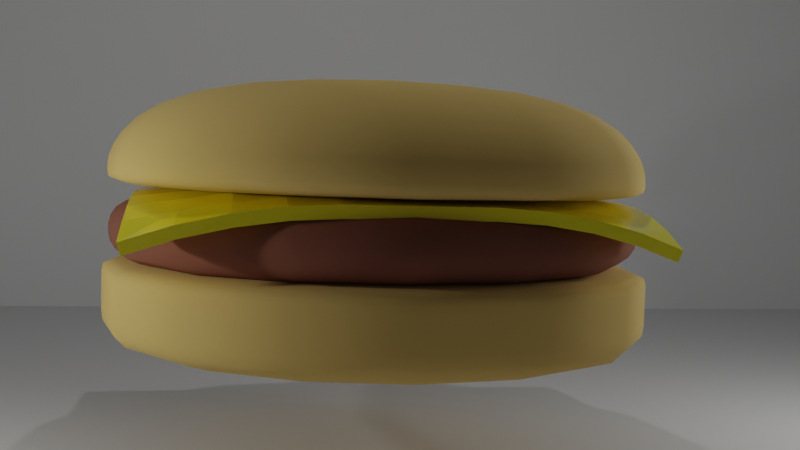 # Source: hamburger.blend  (saved by Blender 2.91.10; exported with 4.5.12 LTS)
import bpy
from mathutils import Matrix  # noqa: F401  (used for matrix-valued properties, if any)

bpy.ops.wm.read_factory_settings(use_empty=True)
scene = bpy.context.scene
scene.name = 'Scene'

# ---- collections
col_collection = bpy.data.collections.new('Collection'); scene.collection.children.link(col_collection)

# ---- materials (node trees are filled in below, after node groups)
mat_bun_material = bpy.data.materials.new('Bun material')
mat_material_002 = bpy.data.materials.new('Material.002')
mat_cheese = bpy.data.materials.new('Cheese')
mat_material = bpy.data.materials.new('Material')
mat_material_001 = bpy.data.materials.new('Material.001')

# ---- node groups
ng_auto_smooth = bpy.data.node_groups.new('Auto Smooth', 'GeometryNodeTree')
_s = ng_auto_smooth.interface.new_socket(name='Geometry', in_out='OUTPUT', socket_type='NodeSocketGeometry')
_s = ng_auto_smooth.interface.new_socket(name='Geometry', in_out='INPUT', socket_type='NodeSocketGeometry')
_s = ng_auto_smooth.interface.new_socket(name='Angle', in_out='INPUT', socket_type='NodeSocketFloat')
_s.subtype = 'ANGLE'
_s.min_value = 0.0
_s.max_value = 3.142
ng_auto_smooth.is_modifier = True
_N = ng_auto_smooth.nodes; _L = ng_auto_smooth.links
n0 = _N.new('NodeGroupOutput'); n0.name = 'Group Output'; n0.location = (480, -100)
n1 = _N.new('NodeGroupInput'); n1.name = 'Group Input'; n1.location = (-420, -300)
n2 = _N.new('NodeGroupInput'); n2.name = 'Group Input.001'; n2.location = (-60, -100)
n3 = _N.new('GeometryNodeSetShadeSmooth'); n3.name = 'Set Shade Smooth'; n3.location = (120, -100)
n3.domain = 'EDGE'
n4 = _N.new('GeometryNodeSetShadeSmooth'); n4.name = 'Set Shade Smooth.001'; n4.location = (300, -100)
n5 = _N.new('GeometryNodeInputMeshEdgeAngle'); n5.name = 'Edge Angle'; n5.location = (-420, -220)
n6 = _N.new('GeometryNodeInputEdgeSmooth'); n6.name = 'Is Edge Smooth'; n6.location = (-60, -160)
n7 = _N.new('GeometryNodeInputShadeSmooth'); n7.name = 'Is Face Smooth'; n7.location = (-240, -340)
n8 = _N.new('FunctionNodeBooleanMath'); n8.name = 'Boolean Math'; n8.location = (-60, -220)
n9 = _N.new('FunctionNodeCompare'); n9.name = 'Compare'; n9.location = (-240, -180)
n9.operation = 'LESS_EQUAL'
_L.new(n5.outputs[0], n9.inputs[0])
_L.new(n4.outputs[0], n0.inputs[0])
_L.new(n1.outputs[1], n9.inputs[1])
_L.new(n9.outputs[0], n8.inputs[0])
_L.new(n7.outputs[0], n8.inputs[1])
_L.new(n2.outputs[0], n3.inputs[0])
_L.new(n6.outputs[0], n3.inputs[1])
_L.new(n3.outputs[0], n4.inputs[0])
_L.new(n8.outputs[0], n3.inputs[2])
n0.is_active_output = True

# ---- material node trees
mat_bun_material.use_nodes = True; mat_bun_material.node_tree.nodes.clear()
_N = mat_bun_material.node_tree.nodes; _L = mat_bun_material.node_tree.links
n0 = _N.new('ShaderNodeBsdfPrincipled'); n0.name = 'Principled BSDF'; n0.location = (10, 300)
n0.distribution = 'GGX'
n0.subsurface_method = 'BURLEY'
n0.inputs[0].default_value = (0.8, 0.5517, 0.1729, 1.0)
n0.inputs[2].default_value = 1.0
n0.inputs[3].default_value = 1.45
n0.inputs[27].default_value = (0.0, 0.0, 0.0, 1.0)
n0.inputs[28].default_value = 1.0
n1 = _N.new('ShaderNodeOutputMaterial'); n1.name = 'Material Output'; n1.location = (300, 300)
_L.new(n0.outputs[0], n1.inputs[0])
n1.is_active_output = True
mat_material_002.use_nodes = True; mat_material_002.node_tree.nodes.clear()
_N = mat_material_002.node_tree.nodes; _L = mat_material_002.node_tree.links
n0 = _N.new('ShaderNodeBsdfPrincipled'); n0.name = 'Principled BSDF'; n0.location = (10, 300)
n0.distribution = 'GGX'
n0.subsurface_method = 'BURLEY'
n0.inputs[0].default_value = (0.2529, 0.08998, 0.05296, 1.0)
n0.inputs[2].default_value = 1.0
n0.inputs[3].default_value = 1.45
n0.inputs[27].default_value = (0.0, 0.0, 0.0, 1.0)
n0.inputs[28].default_value = 1.0
n1 = _N.new('ShaderNodeOutputMaterial'); n1.name = 'Material Output'; n1.location = (300, 300)
_L.new(n0.outputs[0], n1.inputs[0])
n1.is_active_output = True
mat_cheese.use_nodes = True; mat_cheese.node_tree.nodes.clear()
_N = mat_cheese.node_tree.nodes; _L = mat_cheese.node_tree.links
n0 = _N.new('ShaderNodeBsdfPrincipled'); n0.name = 'Principled BSDF'; n0.location = (10, 300)
n0.distribution = 'GGX'
n0.subsurface_method = 'BURLEY'
n0.inputs[0].default_value = (1.0, 0.8911, 0.0, 1.0)
n0.inputs[2].default_value = 0.1694
n0.inputs[3].default_value = 1.45
n0.inputs[27].default_value = (0.0, 0.0, 0.0, 1.0)
n0.inputs[28].default_value = 1.0
n1 = _N.new('ShaderNodeOutputMaterial'); n1.name = 'Material Output'; n1.location = (300, 300)
_L.new(n0.outputs[0], n1.inputs[0])
n1.is_active_output = True
mat_material.use_nodes = True; mat_material.node_tree.nodes.clear()
_N = mat_material.node_tree.nodes; _L = mat_material.node_tree.links
n0 = _N.new('ShaderNodeBsdfPrincipled'); n0.name = 'Principled BSDF'; n0.location = (10, 300)
n0.distribution = 'GGX'
n0.subsurface_method = 'BURLEY'
n0.inputs[3].default_value = 1.45
n0.inputs[27].default_value = (0.0, 0.0, 0.0, 1.0)
n0.inputs[28].default_value = 1.0
n1 = _N.new('ShaderNodeOutputMaterial'); n1.name = 'Material Output'; n1.location = (300, 300)
_L.new(n0.outputs[0], n1.inputs[0])
n1.is_active_output = True
mat_material_001.use_nodes = True; mat_material_001.node_tree.nodes.clear()
_N = mat_material_001.node_tree.nodes; _L = mat_material_001.node_tree.links
n0 = _N.new('ShaderNodeBsdfPrincipled'); n0.name = 'Principled BSDF'; n0.location = (10, 300)
n0.distribution = 'GGX'
n0.subsurface_method = 'BURLEY'
n0.inputs[3].default_value = 1.45
n0.inputs[27].default_value = (0.0, 0.0, 0.0, 1.0)
n0.inputs[28].default_value = 1.0
n1 = _N.new('ShaderNodeOutputMaterial'); n1.name = 'Material Output'; n1.location = (300, 300)
_L.new(n0.outputs[0], n1.inputs[0])
n1.is_active_output = True

# ---- world
world_world = bpy.data.worlds.new('World'); scene.world = world_world
world_world.use_nodes = True; world_world.node_tree.nodes.clear()
_N = world_world.node_tree.nodes; _L = world_world.node_tree.links
n0 = _N.new('ShaderNodeOutputWorld'); n0.name = 'World Output'; n0.location = (300, 300)
n1 = _N.new('ShaderNodeBackground'); n1.name = 'Background'; n1.location = (10, 300)
n1.inputs[0].default_value = (0.05088, 0.05088, 0.05088, 1.0)
_L.new(n1.outputs[0], n0.inputs[0])
n0.is_active_output = True
world_world.color = (0.05088, 0.05088, 0.05088)
world_world.use_sun_shadow = False
world_world.sun_shadow_jitter_overblur = 0.0

# ---- cameras
cam_camera_001 = bpy.data.cameras.new('Camera.001')

# ---- lights
light_point = bpy.data.lights.new('Point', 'POINT')
light_point.transmission_factor = 0.0
light_point.energy = 800.0
light_point.shadow_soft_size = 0.25
light_point.shadow_maximum_resolution = 0.006
light_point.use_absolute_resolution = True
light_point_001 = bpy.data.lights.new('Point.001', 'POINT')
light_point_001.transmission_factor = 0.0
light_point_001.energy = 800.0
light_point_001.shadow_soft_size = 1.985
light_point_001.shadow_maximum_resolution = 0.006
light_point_001.use_absolute_resolution = True
light_point_002 = bpy.data.lights.new('Point.002', 'POINT')
light_point_002.transmission_factor = 0.0
light_point_002.energy = 800.0
light_point_002.shadow_soft_size = 0.25
light_point_002.shadow_maximum_resolution = 0.006
light_point_002.use_absolute_resolution = True

# ---- meshes
me_cube_003 = bpy.data.meshes.new('Cube.003')
me_cube_003.from_pydata([(-5.0, -5.0, 2.187), (-5.0, -5.0, 3.943), (-5.0, 5.0, 2.187), (-5.0, 5.0, 3.943), (5.0, -5.0, 2.187), (5.0, -5.0, 3.943), (5.0, 5.0, 2.187), (5.0, 5.0, 3.943), (-5.0, -5.0, 3.71), (-5.0, 5.0, 3.71), (5.0, 5.0, 3.741), (5.0, -5.0, 3.741), (-5.0, 5.0, 2.979), (5.0, 5.0, 2.979), (5.0, -5.0, 2.979), (-5.0, -5.0, 2.979)], [], [(8, 1, 3, 9), (9, 3, 7, 10), (10, 7, 5, 11), (11, 5, 1, 8), (2, 6, 4, 0), (7, 3, 1, 5), (14, 11, 8, 15), (13, 10, 11, 14), (12, 9, 10, 13), (15, 8, 9, 12), (0, 15, 12, 2), (2, 12, 13, 6), (6, 13, 14, 4), (4, 14, 15, 0)])
me_cube_003.polygons.foreach_set('use_smooth', [True] * 14)
_uv = me_cube_003.uv_layers.new(name='UVMap')
_uv.uv.foreach_set('vector', [0.6092, 0.0, 0.625, 0.0, 0.625, 0.25, 0.6092, 0.25, 0.6092, 0.25, 0.625, 0.25, 0.625, 0.5, 0.6092, 0.5, 0.6092, 0.5, 0.625, 0.5, 0.625, 0.75, 0.6092, 0.75, 0.6092, 0.75, 0.625, 0.75, 0.625, 1.0, 0.6092, 1.0, 0.125, 0.5, 0.375, 0.5, 0.375, 0.75, 0.125, 0.75, 0.625, 0.5, 0.875, 0.5, 0.875, 0.75, 0.625, 0.75, 0.5287, 0.75, 0.6092, 0.75, 0.6092, 1.0, 0.5287, 1.0, 0.5287, 0.5, 0.6092, 0.5, 0.6092, 0.75, 0.5287, 0.75, 0.5287, 0.25, 0.6092, 0.25, 0.6092, 0.5, 0.5287, 0.5, 0.5287, 0.0, 0.6092, 0.0, 0.6092, 0.25, 0.5287, 0.25, 0.375, 0.0, 0.5287, 0.0, 0.5287, 0.25, 0.375, 0.25, 0.375, 0.25, 0.5287, 0.25, 0.5287, 0.5, 0.375, 0.5, 0.375, 0.5, 0.5287, 0.5, 0.5287, 0.75, 0.375, 0.75, 0.375, 0.75, 0.5287, 0.75, 0.5287, 1.0, 0.375, 1.0])
me_cube_003.materials.append(mat_bun_material)
me_cube_003.use_remesh_fix_poles = True
me_cube_003.use_remesh_preserve_attributes = False
me_cube_003.use_mirror_vertex_groups = False
me_cube_003.update()
me_cube_005 = bpy.data.meshes.new('Cube.005')
me_cube_005.from_pydata([(-4.362, -4.14, 1.954), (-3.771, -3.771, 3.26), (-4.362, 4.14, 1.954), (-3.771, 3.771, 3.26), (3.919, -4.14, 1.954), (3.771, -3.771, 3.296), (3.919, 4.14, 1.954), (3.771, 3.771, 3.296), (-4.798, -4.893, 2.966), (-4.798, 4.893, 3.077), (4.987, 4.893, 3.107), (4.987, -4.893, 2.996), (-4.798, 4.893, 2.362), (4.987, 4.893, 2.362), (4.987, -4.893, 2.251), (-4.798, -4.893, 2.251)], [], [(8, 1, 3, 9), (9, 3, 7, 10), (10, 7, 5, 11), (11, 5, 1, 8), (2, 6, 4, 0), (7, 3, 1, 5), (14, 11, 8, 15), (13, 10, 11, 14), (12, 9, 10, 13), (15, 8, 9, 12), (0, 15, 12, 2), (2, 12, 13, 6), (6, 13, 14, 4), (4, 14, 15, 0)])
me_cube_005.polygons.foreach_set('use_smooth', [True] * 14)
_uv = me_cube_005.uv_layers.new(name='UVMap')
_uv.uv.foreach_set('vector', [0.6092, 0.0, 0.625, 0.0, 0.625, 0.25, 0.6092, 0.25, 0.6092, 0.25, 0.625, 0.25, 0.625, 0.5, 0.6092, 0.5, 0.6092, 0.5, 0.625, 0.5, 0.625, 0.75, 0.6092, 0.75, 0.6092, 0.75, 0.625, 0.75, 0.625, 1.0, 0.6092, 1.0, 0.125, 0.5, 0.375, 0.5, 0.375, 0.75, 0.125, 0.75, 0.625, 0.5, 0.875, 0.5, 0.875, 0.75, 0.625, 0.75, 0.5287, 0.75, 0.6092, 0.75, 0.6092, 1.0, 0.5287, 1.0, 0.5287, 0.5, 0.6092, 0.5, 0.6092, 0.75, 0.5287, 0.75, 0.5287, 0.25, 0.6092, 0.25, 0.6092, 0.5, 0.5287, 0.5, 0.5287, 0.0, 0.6092, 0.0, 0.6092, 0.25, 0.5287, 0.25, 0.375, 0.0, 0.5287, 0.0, 0.5287, 0.25, 0.375, 0.25, 0.375, 0.25, 0.5287, 0.25, 0.5287, 0.5, 0.375, 0.5, 0.375, 0.5, 0.5287, 0.5, 0.5287, 0.75, 0.375, 0.75, 0.375, 0.75, 0.5287, 0.75, 0.5287, 1.0, 0.375, 1.0])
me_cube_005.materials.append(mat_material_002)
me_cube_005.use_remesh_fix_poles = True
me_cube_005.use_remesh_preserve_attributes = False
me_cube_005.use_mirror_vertex_groups = False
me_cube_005.update()
me_plane = bpy.data.meshes.new('Plane')
me_plane.from_pydata([(-4.194, -4.011, -0.7556), (3.89, -4.011, -0.7556), (-4.194, 4.073, -0.7556), (3.89, 4.073, -0.7556), (-4.167, 3.28, -0.509), (-4.14, 2.504, -0.3308), (-4.118, 1.746, -0.2212), (-4.106, 1.003, -0.18), (-4.105, 0.2681, -0.1797), (-4.105, -0.4669, -0.1797), (-4.106, -1.202, -0.18), (-4.114, -1.928, -0.2212), (-4.133, -2.638, -0.3308), (-4.161, -3.333, -0.509), (-3.447, -4.073, -0.509), (-2.686, -4.114, -0.3308), (-1.922, -4.136, -0.2212), (-1.166, -4.141, -0.18), (-0.4308, -4.141, -0.1797), (0.3041, -4.141, -0.1797), (1.043, -4.14, -0.18), (1.783, -4.128, -0.2212), (2.506, -4.102, -0.3308), (3.208, -4.063, -0.509), (3.923, -3.333, -0.509), (3.951, -2.638, -0.3308), (3.971, -1.928, -0.2212), (3.979, -1.202, -0.18), (3.979, -0.4669, -0.1797), (3.979, 0.2681, -0.1797), (3.979, 1.003, -0.18), (3.966, 1.746, -0.2212), (3.944, 2.504, -0.3308), (3.917, 3.28, -0.509), (3.208, 4.021, -0.509), (2.506, 3.982, -0.3308), (1.783, 3.956, -0.2212), (1.043, 3.944, -0.18), (0.3041, 3.943, -0.1797), (-0.4308, 3.943, -0.1797), (-1.166, 3.943, -0.18), (-1.922, 3.948, -0.2212), (-2.686, 3.97, -0.3308), (-3.447, 4.011, -0.509), (-3.403, -3.313, -0.3509), (-3.375, -2.605, -0.222), (-3.353, -1.888, -0.133), (-3.343, -1.158, -0.1026), (-3.343, -0.4234, -0.1026), (-3.343, 0.3115, -0.1026), (-3.343, 1.046, -0.1026), (-3.356, 1.786, -0.1328), (-3.38, 2.538, -0.2219), (-3.407, 3.301, -0.3496), (-2.65, -3.342, -0.2222), (-2.612, -2.589, -0.1059), (-2.594, -1.862, -0.05787), (-2.589, -1.128, -0.04968), (-2.589, -0.3935, -0.04969), (-2.589, 0.3414, -0.04969), (-2.589, 1.076, -0.04967), (-2.595, 1.812, -0.05763), (-2.614, 2.555, -0.1044), (-2.651, 3.272, -0.2211), (-1.89, -3.359, -0.1329), (-1.86, -2.597, -0.05832), (-1.844, -1.847, -0.02094), (-1.844, -1.112, -0.02081), (-1.844, -0.3772, -0.02082), (-1.844, 0.3577, -0.02082), (-1.844, 1.093, -0.02081), (-1.844, 1.828, -0.02068), (-1.86, 2.547, -0.05779), (-1.89, 3.255, -0.1326), (-1.138, -3.363, -0.1026), (-1.12, -2.598, -0.04969), (-1.109, -1.847, -0.02082), (-1.107, -1.109, -0.01494), (-1.107, -0.3739, -0.01494), (-1.107, 0.361, -0.01494), (-1.107, 1.096, -0.01494), (-1.109, 1.828, -0.02082), (-1.12, 2.546, -0.04968), (-1.138, 3.251, -0.1026), (-0.4034, -3.363, -0.1026), (-0.3846, -2.598, -0.04969), (-0.3744, -1.847, -0.02082), (-0.3723, -1.109, -0.01494), (-0.3723, -0.3739, -0.01494), (-0.3723, 0.361, -0.01494), (-0.3723, 1.096, -0.01494), (-0.3744, 1.828, -0.02082), (-0.3846, 2.546, -0.04969), (-0.4034, 3.251, -0.1026), (0.3315, -3.363, -0.1026), (0.3503, -2.598, -0.04969), (0.3605, -1.847, -0.02082), (0.3626, -1.109, -0.01494), (0.3626, -0.3739, -0.01494), (0.3626, 0.361, -0.01494), (0.3626, 1.096, -0.01494), (0.3605, 1.828, -0.02082), (0.3503, 2.546, -0.04969), (0.3315, 3.251, -0.1026), (1.069, -3.362, -0.1027), (1.085, -2.598, -0.04975), (1.095, -1.847, -0.02084), (1.098, -1.109, -0.01494), (1.098, -0.3739, -0.01494), (1.098, 0.361, -0.01494), (1.098, 1.096, -0.01494), (1.095, 1.828, -0.02079), (1.085, 2.546, -0.04962), (1.069, 3.252, -0.1026), (1.811, -3.353, -0.1331), (1.827, -2.595, -0.05858), (1.831, -1.847, -0.02111), (1.83, -1.112, -0.02082), (1.83, -0.3772, -0.02082), (1.83, 0.3577, -0.02082), (1.83, 1.093, -0.02082), (1.83, 1.827, -0.02111), (1.824, 2.55, -0.0575), (1.808, 3.261, -0.1325), (2.536, -3.332, -0.2223), (2.558, -2.584, -0.1067), (2.558, -1.861, -0.0587), (2.555, -1.128, -0.04969), (2.555, -0.3935, -0.04969), (2.555, 0.3414, -0.04969), (2.555, 1.076, -0.0497), (2.555, 1.813, -0.0588), (2.552, 2.559, -0.1068), (2.532, 3.282, -0.2209), (3.245, -3.305, -0.3521), (3.26, -2.6, -0.2231), (3.27, -1.886, -0.1334), (3.271, -1.158, -0.1027), (3.271, -0.4234, -0.1026), (3.271, 0.3115, -0.1026), (3.271, 1.046, -0.1027), (3.265, 1.788, -0.1334), (3.252, 2.542, -0.2231), (3.239, 3.308, -0.3521)], [], [(143, 33, 3, 34), (4, 53, 43, 2), (53, 63, 42, 43), (63, 73, 41, 42), (73, 83, 40, 41), (83, 93, 39, 40), (93, 103, 38, 39), (103, 113, 37, 38), (113, 123, 36, 37), (123, 133, 35, 36), (133, 143, 34, 35), (0, 14, 44, 13), (13, 44, 45, 12), (12, 45, 46, 11), (11, 46, 47, 10), (10, 47, 48, 9), (9, 48, 49, 8), (8, 49, 50, 7), (7, 50, 51, 6), (6, 51, 52, 5), (5, 52, 53, 4), (14, 15, 54, 44), (44, 54, 55, 45), (45, 55, 56, 46), (46, 56, 57, 47), (47, 57, 58, 48), (48, 58, 59, 49), (49, 59, 60, 50), (50, 60, 61, 51), (51, 61, 62, 52), (52, 62, 63, 53), (15, 16, 64, 54), (54, 64, 65, 55), (55, 65, 66, 56), (56, 66, 67, 57), (57, 67, 68, 58), (58, 68, 69, 59), (59, 69, 70, 60), (60, 70, 71, 61), (61, 71, 72, 62), (62, 72, 73, 63), (16, 17, 74, 64), (64, 74, 75, 65), (65, 75, 76, 66), (66, 76, 77, 67), (67, 77, 78, 68), (68, 78, 79, 69), (69, 79, 80, 70), (70, 80, 81, 71), (71, 81, 82, 72), (72, 82, 83, 73), (17, 18, 84, 74), (74, 84, 85, 75), (75, 85, 86, 76), (76, 86, 87, 77), (77, 87, 88, 78), (78, 88, 89, 79), (79, 89, 90, 80), (80, 90, 91, 81), (81, 91, 92, 82), (82, 92, 93, 83), (18, 19, 94, 84), (84, 94, 95, 85), (85, 95, 96, 86), (86, 96, 97, 87), (87, 97, 98, 88), (88, 98, 99, 89), (89, 99, 100, 90), (90, 100, 101, 91), (91, 101, 102, 92), (92, 102, 103, 93), (19, 20, 104, 94), (94, 104, 105, 95), (95, 105, 106, 96), (96, 106, 107, 97), (97, 107, 108, 98), (98, 108, 109, 99), (99, 109, 110, 100), (100, 110, 111, 101), (101, 111, 112, 102), (102, 112, 113, 103), (20, 21, 114, 104), (104, 114, 115, 105), (105, 115, 116, 106), (106, 116, 117, 107), (107, 117, 118, 108), (108, 118, 119, 109), (109, 119, 120, 110), (110, 120, 121, 111), (111, 121, 122, 112), (112, 122, 123, 113), (21, 22, 124, 114), (114, 124, 125, 115), (115, 125, 126, 116), (116, 126, 127, 117), (117, 127, 128, 118), (118, 128, 129, 119), (119, 129, 130, 120), (120, 130, 131, 121), (121, 131, 132, 122), (122, 132, 133, 123), (22, 23, 134, 124), (124, 134, 135, 125), (125, 135, 136, 126), (126, 136, 137, 127), (127, 137, 138, 128), (128, 138, 139, 129), (129, 139, 140, 130), (130, 140, 141, 131), (131, 141, 142, 132), (132, 142, 143, 133), (23, 1, 24, 134), (134, 24, 25, 135), (135, 25, 26, 136), (136, 26, 27, 137), (137, 27, 28, 138), (138, 28, 29, 139), (139, 29, 30, 140), (140, 30, 31, 141), (141, 31, 32, 142), (142, 32, 33, 143)])
_uv = me_plane.uv_layers.new(name='UVMap')
_uv.uv.foreach_set('vector', [0.9091, 0.9091, 1.0, 0.9091, 1.0, 1.0, 0.9091, 1.0, 0.0, 0.9091, 0.09091, 0.9091, 0.09091, 1.0, 0.0, 1.0, 0.09091, 0.9091, 0.1818, 0.9091, 0.1818, 1.0, 0.09091, 1.0, 0.1818, 0.9091, 0.2727, 0.9091, 0.2727, 1.0, 0.1818, 1.0, 0.2727, 0.9091, 0.3636, 0.9091, 0.3636, 1.0, 0.2727, 1.0, 0.3636, 0.9091, 0.4545, 0.9091, 0.4545, 1.0, 0.3636, 1.0, 0.4545, 0.9091, 0.5455, 0.9091, 0.5455, 1.0, 0.4545, 1.0, 0.5455, 0.9091, 0.6364, 0.9091, 0.6364, 1.0, 0.5455, 1.0, 0.6364, 0.9091, 0.7273, 0.9091, 0.7273, 1.0, 0.6364, 1.0, 0.7273, 0.9091, 0.8182, 0.9091, 0.8182, 1.0, 0.7273, 1.0, 0.8182, 0.9091, 0.9091, 0.9091, 0.9091, 1.0, 0.8182, 1.0, 0.0, 0.0, 0.09091, 0.0, 0.09091, 0.09091, 0.0, 0.09091, 0.0, 0.09091, 0.09091, 0.09091, 0.09091, 0.1818, 0.0, 0.1818, 0.0, 0.1818, 0.09091, 0.1818, 0.09091, 0.2727, 0.0, 0.2727, 0.0, 0.2727, 0.09091, 0.2727, 0.09091, 0.3636, 0.0, 0.3636, 0.0, 0.3636, 0.09091, 0.3636, 0.09091, 0.4545, 0.0, 0.4545, 0.0, 0.4545, 0.09091, 0.4545, 0.09091, 0.5455, 0.0, 0.5455, 0.0, 0.5455, 0.09091, 0.5455, 0.09091, 0.6364, 0.0, 0.6364, 0.0, 0.6364, 0.09091, 0.6364, 0.09091, 0.7273, 0.0, 0.7273, 0.0, 0.7273, 0.09091, 0.7273, 0.09091, 0.8182, 0.0, 0.8182, 0.0, 0.8182, 0.09091, 0.8182, 0.09091, 0.9091, 0.0, 0.9091, 0.09091, 0.0, 0.1818, 0.0, 0.1818, 0.09091, 0.09091, 0.09091, 0.09091, 0.09091, 0.1818, 0.09091, 0.1818, 0.1818, 0.09091, 0.1818, 0.09091, 0.1818, 0.1818, 0.1818, 0.1818, 0.2727, 0.09091, 0.2727, 0.09091, 0.2727, 0.1818, 0.2727, 0.1818, 0.3636, 0.09091, 0.3636, 0.09091, 0.3636, 0.1818, 0.3636, 0.1818, 0.4545, 0.09091, 0.4545, 0.09091, 0.4545, 0.1818, 0.4545, 0.1818, 0.5455, 0.09091, 0.5455, 0.09091, 0.5455, 0.1818, 0.5455, 0.1818, 0.6364, 0.09091, 0.6364, 0.09091, 0.6364, 0.1818, 0.6364, 0.1818, 0.7273, 0.09091, 0.7273, 0.09091, 0.7273, 0.1818, 0.7273, 0.1818, 0.8182, 0.09091, 0.8182, 0.09091, 0.8182, 0.1818, 0.8182, 0.1818, 0.9091, 0.09091, 0.9091, 0.1818, 0.0, 0.2727, 0.0, 0.2727, 0.09091, 0.1818, 0.09091, 0.1818, 0.09091, 0.2727, 0.09091, 0.2727, 0.1818, 0.1818, 0.1818, 0.1818, 0.1818, 0.2727, 0.1818, 0.2727, 0.2727, 0.1818, 0.2727, 0.1818, 0.2727, 0.2727, 0.2727, 0.2727, 0.3636, 0.1818, 0.3636, 0.1818, 0.3636, 0.2727, 0.3636, 0.2727, 0.4545, 0.1818, 0.4545, 0.1818, 0.4545, 0.2727, 0.4545, 0.2727, 0.5455, 0.1818, 0.5455, 0.1818, 0.5455, 0.2727, 0.5455, 0.2727, 0.6364, 0.1818, 0.6364, 0.1818, 0.6364, 0.2727, 0.6364, 0.2727, 0.7273, 0.1818, 0.7273, 0.1818, 0.7273, 0.2727, 0.7273, 0.2727, 0.8182, 0.1818, 0.8182, 0.1818, 0.8182, 0.2727, 0.8182, 0.2727, 0.9091, 0.1818, 0.9091, 0.2727, 0.0, 0.3636, 0.0, 0.3636, 0.09091, 0.2727, 0.09091, 0.2727, 0.09091, 0.3636, 0.09091, 0.3636, 0.1818, 0.2727, 0.1818, 0.2727, 0.1818, 0.3636, 0.1818, 0.3636, 0.2727, 0.2727, 0.2727, 0.2727, 0.2727, 0.3636, 0.2727, 0.3636, 0.3636, 0.2727, 0.3636, 0.2727, 0.3636, 0.3636, 0.3636, 0.3636, 0.4545, 0.2727, 0.4545, 0.2727, 0.4545, 0.3636, 0.4545, 0.3636, 0.5455, 0.2727, 0.5455, 0.2727, 0.5455, 0.3636, 0.5455, 0.3636, 0.6364, 0.2727, 0.6364, 0.2727, 0.6364, 0.3636, 0.6364, 0.3636, 0.7273, 0.2727, 0.7273, 0.2727, 0.7273, 0.3636, 0.7273, 0.3636, 0.8182, 0.2727, 0.8182, 0.2727, 0.8182, 0.3636, 0.8182, 0.3636, 0.9091, 0.2727, 0.9091, 0.3636, 0.0, 0.4545, 0.0, 0.4545, 0.09091, 0.3636, 0.09091, 0.3636, 0.09091, 0.4545, 0.09091, 0.4545, 0.1818, 0.3636, 0.1818, 0.3636, 0.1818, 0.4545, 0.1818, 0.4545, 0.2727, 0.3636, 0.2727, 0.3636, 0.2727, 0.4545, 0.2727, 0.4545, 0.3636, 0.3636, 0.3636, 0.3636, 0.3636, 0.4545, 0.3636, 0.4545, 0.4545, 0.3636, 0.4545, 0.3636, 0.4545, 0.4545, 0.4545, 0.4545, 0.5455, 0.3636, 0.5455, 0.3636, 0.5455, 0.4545, 0.5455, 0.4545, 0.6364, 0.3636, 0.6364, 0.3636, 0.6364, 0.4545, 0.6364, 0.4545, 0.7273, 0.3636, 0.7273, 0.3636, 0.7273, 0.4545, 0.7273, 0.4545, 0.8182, 0.3636, 0.8182, 0.3636, 0.8182, 0.4545, 0.8182, 0.4545, 0.9091, 0.3636, 0.9091, 0.4545, 0.0, 0.5455, 0.0, 0.5455, 0.09091, 0.4545, 0.09091, 0.4545, 0.09091, 0.5455, 0.09091, 0.5455, 0.1818, 0.4545, 0.1818, 0.4545, 0.1818, 0.5455, 0.1818, 0.5455, 0.2727, 0.4545, 0.2727, 0.4545, 0.2727, 0.5455, 0.2727, 0.5455, 0.3636, 0.4545, 0.3636, 0.4545, 0.3636, 0.5455, 0.3636, 0.5455, 0.4545, 0.4545, 0.4545, 0.4545, 0.4545, 0.5455, 0.4545, 0.5455, 0.5455, 0.4545, 0.5455, 0.4545, 0.5455, 0.5455, 0.5455, 0.5455, 0.6364, 0.4545, 0.6364, 0.4545, 0.6364, 0.5455, 0.6364, 0.5455, 0.7273, 0.4545, 0.7273, 0.4545, 0.7273, 0.5455, 0.7273, 0.5455, 0.8182, 0.4545, 0.8182, 0.4545, 0.8182, 0.5455, 0.8182, 0.5455, 0.9091, 0.4545, 0.9091, 0.5455, 0.0, 0.6364, 0.0, 0.6364, 0.09091, 0.5455, 0.09091, 0.5455, 0.09091, 0.6364, 0.09091, 0.6364, 0.1818, 0.5455, 0.1818, 0.5455, 0.1818, 0.6364, 0.1818, 0.6364, 0.2727, 0.5455, 0.2727, 0.5455, 0.2727, 0.6364, 0.2727, 0.6364, 0.3636, 0.5455, 0.3636, 0.5455, 0.3636, 0.6364, 0.3636, 0.6364, 0.4545, 0.5455, 0.4545, 0.5455, 0.4545, 0.6364, 0.4545, 0.6364, 0.5455, 0.5455, 0.5455, 0.5455, 0.5455, 0.6364, 0.5455, 0.6364, 0.6364, 0.5455, 0.6364, 0.5455, 0.6364, 0.6364, 0.6364, 0.6364, 0.7273, 0.5455, 0.7273, 0.5455, 0.7273, 0.6364, 0.7273, 0.6364, 0.8182, 0.5455, 0.8182, 0.5455, 0.8182, 0.6364, 0.8182, 0.6364, 0.9091, 0.5455, 0.9091, 0.6364, 0.0, 0.7273, 0.0, 0.7273, 0.09091, 0.6364, 0.09091, 0.6364, 0.09091, 0.7273, 0.09091, 0.7273, 0.1818, 0.6364, 0.1818, 0.6364, 0.1818, 0.7273, 0.1818, 0.7273, 0.2727, 0.6364, 0.2727, 0.6364, 0.2727, 0.7273, 0.2727, 0.7273, 0.3636, 0.6364, 0.3636, 0.6364, 0.3636, 0.7273, 0.3636, 0.7273, 0.4545, 0.6364, 0.4545, 0.6364, 0.4545, 0.7273, 0.4545, 0.7273, 0.5455, 0.6364, 0.5455, 0.6364, 0.5455, 0.7273, 0.5455, 0.7273, 0.6364, 0.6364, 0.6364, 0.6364, 0.6364, 0.7273, 0.6364, 0.7273, 0.7273, 0.6364, 0.7273, 0.6364, 0.7273, 0.7273, 0.7273, 0.7273, 0.8182, 0.6364, 0.8182, 0.6364, 0.8182, 0.7273, 0.8182, 0.7273, 0.9091, 0.6364, 0.9091, 0.7273, 0.0, 0.8182, 0.0, 0.8182, 0.09091, 0.7273, 0.09091, 0.7273, 0.09091, 0.8182, 0.09091, 0.8182, 0.1818, 0.7273, 0.1818, 0.7273, 0.1818, 0.8182, 0.1818, 0.8182, 0.2727, 0.7273, 0.2727, 0.7273, 0.2727, 0.8182, 0.2727, 0.8182, 0.3636, 0.7273, 0.3636, 0.7273, 0.3636, 0.8182, 0.3636, 0.8182, 0.4545, 0.7273, 0.4545, 0.7273, 0.4545, 0.8182, 0.4545, 0.8182, 0.5455, 0.7273, 0.5455, 0.7273, 0.5455, 0.8182, 0.5455, 0.8182, 0.6364, 0.7273, 0.6364, 0.7273, 0.6364, 0.8182, 0.6364, 0.8182, 0.7273, 0.7273, 0.7273, 0.7273, 0.7273, 0.8182, 0.7273, 0.8182, 0.8182, 0.7273, 0.8182, 0.7273, 0.8182, 0.8182, 0.8182, 0.8182, 0.9091, 0.7273, 0.9091, 0.8182, 0.0, 0.9091, 0.0, 0.9091, 0.09091, 0.8182, 0.09091, 0.8182, 0.09091, 0.9091, 0.09091, 0.9091, 0.1818, 0.8182, 0.1818, 0.8182, 0.1818, 0.9091, 0.1818, 0.9091, 0.2727, 0.8182, 0.2727, 0.8182, 0.2727, 0.9091, 0.2727, 0.9091, 0.3636, 0.8182, 0.3636, 0.8182, 0.3636, 0.9091, 0.3636, 0.9091, 0.4545, 0.8182, 0.4545, 0.8182, 0.4545, 0.9091, 0.4545, 0.9091, 0.5455, 0.8182, 0.5455, 0.8182, 0.5455, 0.9091, 0.5455, 0.9091, 0.6364, 0.8182, 0.6364, 0.8182, 0.6364, 0.9091, 0.6364, 0.9091, 0.7273, 0.8182, 0.7273, 0.8182, 0.7273, 0.9091, 0.7273, 0.9091, 0.8182, 0.8182, 0.8182, 0.8182, 0.8182, 0.9091, 0.8182, 0.9091, 0.9091, 0.8182, 0.9091, 0.9091, 0.0, 1.0, 0.0, 1.0, 0.09091, 0.9091, 0.09091, 0.9091, 0.09091, 1.0, 0.09091, 1.0, 0.1818, 0.9091, 0.1818, 0.9091, 0.1818, 1.0, 0.1818, 1.0, 0.2727, 0.9091, 0.2727, 0.9091, 0.2727, 1.0, 0.2727, 1.0, 0.3636, 0.9091, 0.3636, 0.9091, 0.3636, 1.0, 0.3636, 1.0, 0.4545, 0.9091, 0.4545, 0.9091, 0.4545, 1.0, 0.4545, 1.0, 0.5455, 0.9091, 0.5455, 0.9091, 0.5455, 1.0, 0.5455, 1.0, 0.6364, 0.9091, 0.6364, 0.9091, 0.6364, 1.0, 0.6364, 1.0, 0.7273, 0.9091, 0.7273, 0.9091, 0.7273, 1.0, 0.7273, 1.0, 0.8182, 0.9091, 0.8182, 0.9091, 0.8182, 1.0, 0.8182, 1.0, 0.9091, 0.9091, 0.9091])
me_plane.materials.append(mat_cheese)
me_plane.use_remesh_fix_poles = True
me_plane.use_remesh_preserve_attributes = False
me_plane.use_mirror_vertex_groups = False
me_plane.update()
me_cube_006 = bpy.data.meshes.new('Cube.006')
me_cube_006.from_pydata([(-3.385, -3.385, 1.932), (-4.925, -4.925, 3.945), (-3.385, 3.385, 1.932), (-4.925, 4.925, 3.945), (3.385, -3.385, 1.932), (4.925, -4.925, 3.945), (3.385, 3.385, 1.932), (4.925, 4.925, 3.945), (-4.925, -4.925, 3.727), (-4.925, 4.925, 3.727), (4.925, 4.925, 3.756), (4.925, -4.925, 3.756), (-4.925, 4.925, 3.068), (4.925, 4.925, 3.068), (4.925, -4.925, 3.068), (-4.925, -4.925, 3.068)], [], [(8, 1, 3, 9), (9, 3, 7, 10), (10, 7, 5, 11), (11, 5, 1, 8), (2, 6, 4, 0), (7, 3, 1, 5), (14, 11, 8, 15), (13, 10, 11, 14), (12, 9, 10, 13), (15, 8, 9, 12), (0, 15, 12, 2), (2, 12, 13, 6), (6, 13, 14, 4), (4, 14, 15, 0)])
me_cube_006.polygons.foreach_set('use_smooth', [True] * 14)
_uv = me_cube_006.uv_layers.new(name='UVMap')
_uv.uv.foreach_set('vector', [0.6092, 0.0, 0.625, 0.0, 0.625, 0.25, 0.6092, 0.25, 0.6092, 0.25, 0.625, 0.25, 0.625, 0.5, 0.6092, 0.5, 0.6092, 0.5, 0.625, 0.5, 0.625, 0.75, 0.6092, 0.75, 0.6092, 0.75, 0.625, 0.75, 0.625, 1.0, 0.6092, 1.0, 0.125, 0.5, 0.375, 0.5, 0.375, 0.75, 0.125, 0.75, 0.625, 0.5, 0.875, 0.5, 0.875, 0.75, 0.625, 0.75, 0.5287, 0.75, 0.6092, 0.75, 0.6092, 1.0, 0.5287, 1.0, 0.5287, 0.5, 0.6092, 0.5, 0.6092, 0.75, 0.5287, 0.75, 0.5287, 0.25, 0.6092, 0.25, 0.6092, 0.5, 0.5287, 0.5, 0.5287, 0.0, 0.6092, 0.0, 0.6092, 0.25, 0.5287, 0.25, 0.375, 0.0, 0.5287, 0.0, 0.5287, 0.25, 0.375, 0.25, 0.375, 0.25, 0.5287, 0.25, 0.5287, 0.5, 0.375, 0.5, 0.375, 0.5, 0.5287, 0.5, 0.5287, 0.75, 0.375, 0.75, 0.375, 0.75, 0.5287, 0.75, 0.5287, 1.0, 0.375, 1.0])
me_cube_006.materials.append(mat_bun_material)
me_cube_006.use_remesh_fix_poles = True
me_cube_006.use_remesh_preserve_attributes = False
me_cube_006.use_mirror_vertex_groups = False
me_cube_006.update()
me_plane_001 = bpy.data.meshes.new('Plane.001')
me_plane_001.from_pydata([(-40.65, -40.65, -17.11), (40.65, -40.65, -17.11), (-40.65, 40.65, -17.11), (40.65, 40.65, -17.11)], [], [(0, 1, 3, 2)])
_uv = me_plane_001.uv_layers.new(name='UVMap')
_uv.uv.foreach_set('vector', [0.0, 0.0, 1.0, 0.0, 1.0, 1.0, 0.0, 1.0])
me_plane_001.materials.append(mat_material)
me_plane_001.use_remesh_fix_poles = True
me_plane_001.use_remesh_preserve_attributes = False
me_plane_001.use_mirror_vertex_groups = False
me_plane_001.update()
me_plane_003 = bpy.data.meshes.new('Plane.003')
me_plane_003.from_pydata([(-40.65, -40.65, -17.11), (40.65, -40.65, -17.11), (-40.65, 40.65, -17.11), (40.65, 40.65, -17.11)], [], [(0, 1, 3, 2)])
_uv = me_plane_003.uv_layers.new(name='UVMap')
_uv.uv.foreach_set('vector', [0.0, 0.0, 1.0, 0.0, 1.0, 1.0, 0.0, 1.0])
me_plane_003.materials.append(mat_material_001)
me_plane_003.use_remesh_fix_poles = True
me_plane_003.use_remesh_preserve_attributes = False
me_plane_003.use_mirror_vertex_groups = False
me_plane_003.update()

# ---- objects
ob_point = bpy.data.objects.new('Point', light_point)
ob_cube = bpy.data.objects.new('Cube', me_cube_003)
ob_cube_001 = bpy.data.objects.new('Cube.001', me_cube_005)
ob_plane = bpy.data.objects.new('Plane', me_plane)
ob_cube_002 = bpy.data.objects.new('Cube.002', me_cube_006)
ob_point_001 = bpy.data.objects.new('Point.001', light_point_001)
ob_point_002 = bpy.data.objects.new('Point.002', light_point_002)
ob_plane_001 = bpy.data.objects.new('Plane.001', me_plane_001)
ob_plane_002 = bpy.data.objects.new('Plane.002', me_plane_003)
ob_camera = bpy.data.objects.new('Camera', cam_camera_001)

# ---- transforms, parenting, visibility, modifiers, constraints
ob_point.location = (-10.6, -3.746, 3.619)
ob_point.lineart.crease_threshold = 0.0
ob_cube.location = (0.0, 0.0, -1.947)
ob_cube.lineart.crease_threshold = 0.0
_m = ob_cube.modifiers.new('Subdivision', 'SUBSURF')
_m.uv_smooth = 'PRESERVE_CORNERS'
_m.levels = 4
ob_cube_001.location = (-0.1254, 0.0, -0.2121)
ob_cube_001.lineart.crease_threshold = 0.0
_m = ob_cube_001.modifiers.new('Subdivision', 'SUBSURF')
_m.uv_smooth = 'PRESERVE_CORNERS'
_m.levels = 4
_m = ob_cube_001.modifiers.new('Auto Smooth', 'NODES')
_m.node_group = ng_auto_smooth
_gi = [s.identifier for s in ng_auto_smooth.interface.items_tree if s.item_type == 'SOCKET' and s.in_out == 'INPUT']
_m[_gi[1]] = 0.5236  # Angle
ob_plane.location = (0.07786, 0.1566, 3.201)
ob_plane.lineart.crease_threshold = 0.0
_m = ob_plane.modifiers.new('Solidify', 'SOLIDIFY')
_m.thickness = 0.2
_m = ob_plane.modifiers.new('Auto Smooth', 'NODES')
_m.node_group = ng_auto_smooth
ob_cube_002.location = (0.0, 0.0, 6.982)
ob_cube_002.rotation_euler = (3.142, -0.0, 0.0)
ob_cube_002.lineart.crease_threshold = 0.0
_m = ob_cube_002.modifiers.new('Subdivision', 'SUBSURF')
_m.uv_smooth = 'PRESERVE_CORNERS'
_m.levels = 4
ob_point_001.location = (11.6, -0.8106, 4.534)
ob_point_001.rotation_euler = (1.299, 0.3736, -3.853)
ob_point_001.lineart.crease_threshold = 0.0
ob_point_002.location = (-0.1887, -0.426, 15.76)
ob_point_002.lineart.crease_threshold = 0.0
ob_plane_001.location = (-0.05714, -0.0927, 15.51)
ob_plane_001.lineart.crease_threshold = 0.0
ob_plane_002.location = (-0.05714, 36.24, 15.51)
ob_plane_002.rotation_euler = (-1.577, -0.0, 0.0)
ob_plane_002.lineart.crease_threshold = 0.0
ob_camera.location = (-3.175, -19.03, 3.702)
ob_camera.rotation_euler = (1.509, -0.02996, -0.1867)
ob_camera.lineart.crease_threshold = 0.0

# ---- collection membership
col_collection.objects.link(ob_point)
col_collection.objects.link(ob_cube)
col_collection.objects.link(ob_cube_001)
col_collection.objects.link(ob_plane)
col_collection.objects.link(ob_cube_002)
col_collection.objects.link(ob_point_001)
col_collection.objects.link(ob_point_002)
col_collection.objects.link(ob_plane_001)
col_collection.objects.link(ob_plane_002)
col_collection.objects.link(ob_camera)

# ---- scene / render settings (as saved in the file)
scene.camera = ob_camera
scene.frame_start = 1; scene.frame_end = 250; scene.frame_set(0)
scene.render.engine = 'CYCLES'
scene.cycles.use_denoising = False
scene.cycles.samples = 128
scene.cycles.sampling_pattern = 'TABULATED_SOBOL'
scene.cycles.use_adaptive_sampling = False
scene.cycles.use_light_tree = False
scene.view_settings.view_transform = 'Filmic'
bpy.context.view_layer.update()
